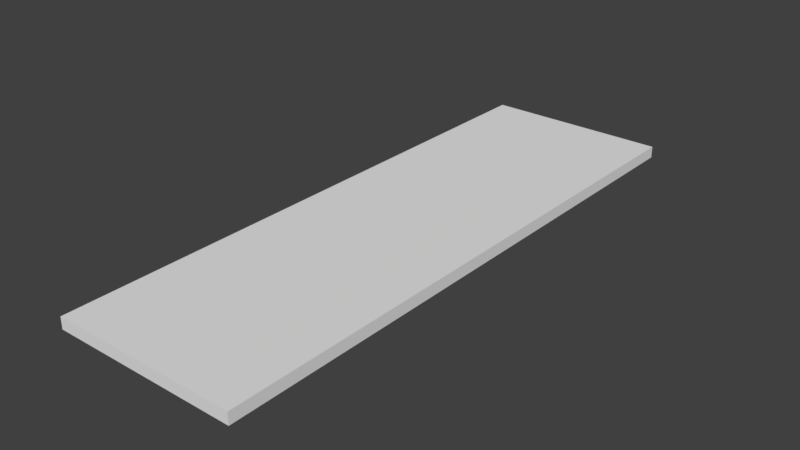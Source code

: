 # Source: tavolaCantiere.blend  (saved by Blender 2.79.0; exported with 4.5.12 LTS)
import bpy
from mathutils import Matrix  # noqa: F401  (used for matrix-valued properties, if any)

bpy.ops.wm.read_factory_settings(use_empty=True)
scene = bpy.context.scene
scene.name = 'Scene'

# ---- collections
col_collection_1 = bpy.data.collections.new('Collection 1'); scene.collection.children.link(col_collection_1)

# ---- materials (node trees are filled in below, after node groups)
mat_material = bpy.data.materials.new('Material')
mat_material.alpha_threshold = 0.0
mat_material.use_transparent_shadow = False
mat_material.roughness = 0.5
mat_material.line_color = (0.0, 0.0, 0.0, 1.0)

# ---- material node trees

# ---- world
world_world = bpy.data.worlds.new('World'); scene.world = world_world
world_world.color = (0.05088, 0.05088, 0.05088)
world_world.use_sun_shadow = False
world_world.sun_shadow_jitter_overblur = 0.0
world_world.cycles.sampling_method = 'MANUAL'

# ---- meshes
me_cube = bpy.data.meshes.new('Cube')
me_cube.from_pydata([(1.0, 3.117, 0.0), (1.0, -3.117, 0.0), (-1.0, -3.117, 0.0), (-1.0, 3.117, 0.0), (1.0, 3.117, 0.1255), (1.0, -3.117, 0.1255), (-1.0, -3.117, 0.1255), (-1.0, 3.117, 0.1255)], [], [(0, 1, 2, 3), (4, 7, 6, 5), (0, 4, 5, 1), (1, 5, 6, 2), (2, 6, 7, 3), (4, 0, 3, 7)])
_uv = me_cube.uv_layers.new(name='UVMap')
_uv.uv.foreach_set('vector', [0.3118, 0.0439, 0.3118, 0.9561, 0.04067, 0.9561, 0.04067, 0.0439, 0.3931, 0.0439, 0.6643, 0.0439, 0.6643, 0.9561, 0.3931, 0.9561, 0.7626, 0.9561, 0.7456, 0.9561, 0.7456, 0.0439, 0.7626, 0.0439, 0.9593, 0.3366, 0.9423, 0.3366, 0.9423, 0.0439, 0.9593, 0.0439, 0.844, 0.0439, 0.861, 0.0439, 0.861, 0.9561, 0.844, 0.9561, 0.9423, 0.4244, 0.9593, 0.4244, 0.9593, 0.717, 0.9423, 0.717])
me_cube.materials.append(mat_material)
me_cube.use_remesh_preserve_volume = False
me_cube.use_remesh_preserve_attributes = False
me_cube.use_mirror_vertex_groups = False
me_cube.update()

# ---- objects
ob_cube = bpy.data.objects.new('Cube', me_cube)

# ---- transforms, parenting, visibility, modifiers, constraints
ob_cube.location = (0.0, 0.0, 0.0)
ob_cube.lock_rotations_4d = False
ob_cube.empty_display_type = 'ARROWS'
ob_cube.lineart.crease_threshold = 0.0

# ---- collection membership
col_collection_1.objects.link(ob_cube)

# ---- scene / render settings (as saved in the file)
scene.frame_start = 1; scene.frame_end = 250; scene.frame_set(1)
scene.render.engine = 'BLENDER_EEVEE_NEXT'
scene.render.resolution_percentage = 50
scene.render.dither_intensity = 0.0
scene.cycles.use_denoising = False
scene.cycles.samples = 128
scene.cycles.sampling_pattern = 'TABULATED_SOBOL'
scene.cycles.use_adaptive_sampling = False
scene.cycles.use_light_tree = False
scene.cycles.blur_glossy = 0.0
scene.cycles.sample_clamp_indirect = 0.0
scene.view_settings.view_transform = 'Standard'
bpy.context.view_layer.update()

# ---- added for rendering (the .blend has no active camera and no usable light): camera, sun
cam_auto = bpy.data.cameras.new('AutoCamera')
cam_auto.lens = 50.0
cam_auto.sensor_width = 36.0
cam_auto.clip_end = 1000.0
ob_auto_camera = bpy.data.objects.new('AutoCamera', cam_auto)
scene.collection.objects.link(ob_auto_camera)
ob_auto_camera.location = (6.05844, -7.27013, 4.90951)
ob_auto_camera.rotation_euler = (1.09748, -7.21219e-08, 0.694738)
scene.camera = ob_auto_camera
light_auto_sun = bpy.data.lights.new('AutoSun', 'SUN')
light_auto_sun.energy = 3.0
light_auto_sun.angle = 0.0523599
ob_auto_sun = bpy.data.objects.new('AutoSun', light_auto_sun)
scene.collection.objects.link(ob_auto_sun)
ob_auto_sun.rotation_euler = (0.872665, 0.174533, 0.523599)
bpy.context.view_layer.update()
